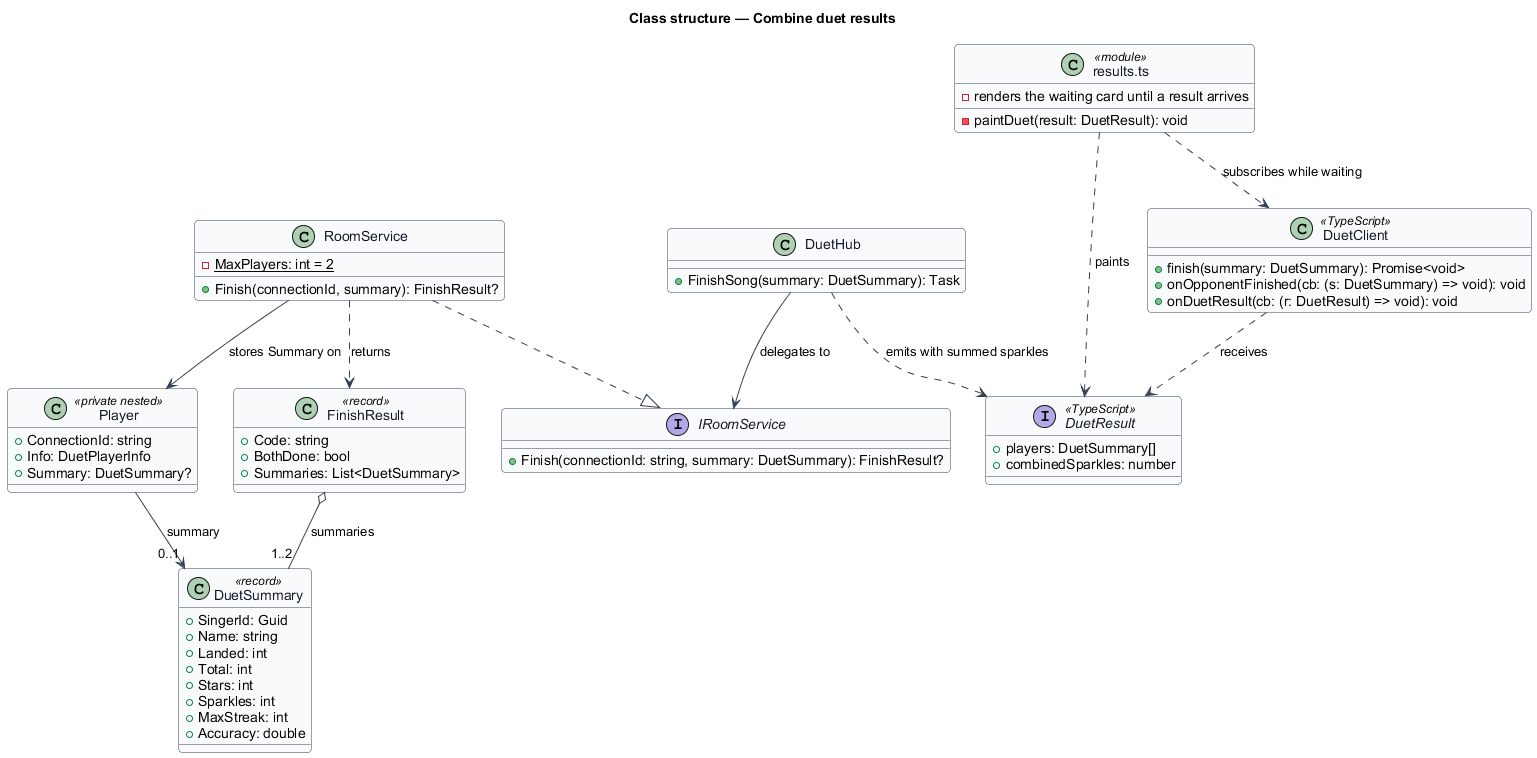

The diagram above was rendered by PlantUML. Its source (embedded in the PNG):
@startuml
' --- shared skin header ---
skinparam backgroundColor #FFFFFF
skinparam shadowing false
skinparam roundcorner 8
skinparam defaultFontName Arial
skinparam ArrowColor #344054
skinparam class {
  BorderColor #344054
  FontColor #101828
  BackgroundColor #F9FAFB
}
' --------------------------
title Class structure — Combine duet results

class DuetSummary <<record>> {
  +SingerId: Guid
  +Name: string
  +Landed: int
  +Total: int
  +Stars: int
  +Sparkles: int
  +MaxStreak: int
  +Accuracy: double
}

class FinishResult <<record>> {
  +Code: string
  +BothDone: bool
  +Summaries: List<DuetSummary>
}

interface IRoomService {
  +Finish(connectionId: string, summary: DuetSummary): FinishResult?
}

class RoomService {
  -{static} MaxPlayers: int = 2
  +Finish(connectionId, summary): FinishResult?
}

class Player <<private nested>> {
  +ConnectionId: string
  +Info: DuetPlayerInfo
  +Summary: DuetSummary?
}

class DuetHub {
  +FinishSong(summary: DuetSummary): Task
}

interface DuetResult <<TypeScript>> {
  +players: DuetSummary[]
  +combinedSparkles: number
}

class DuetClient <<TypeScript>> {
  +finish(summary: DuetSummary): Promise<void>
  +onOpponentFinished(cb: (s: DuetSummary) => void): void
  +onDuetResult(cb: (r: DuetResult) => void): void
}

class "results.ts" as ResultsScreen <<module>> {
  -paintDuet(result: DuetResult): void
  -renders the waiting card until a result arrives
}

RoomService ..|> IRoomService
RoomService --> Player : stores Summary on
Player --> "0..1" DuetSummary : summary
RoomService ..> FinishResult : returns
FinishResult o-- "1..2" DuetSummary : summaries
DuetHub --> IRoomService : delegates to
DuetHub ..> DuetResult : emits with summed sparkles
DuetClient ..> DuetResult : receives
ResultsScreen ..> DuetResult : paints
ResultsScreen ..> DuetClient : subscribes while waiting
@enduml